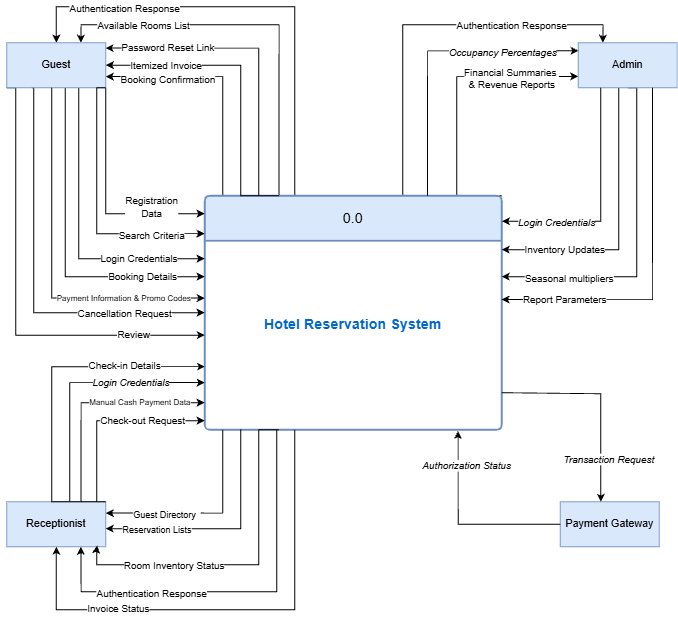

The diagram above was exported from draw.io. Its source (the exported page's mxGraphModel, read from the mxfile embedded in the PNG):
<mxGraphModel dx="5400" dy="5563" grid="1" gridSize="10" guides="1" tooltips="1" connect="1" arrows="1" fold="1" page="1" pageScale="1" pageWidth="827" pageHeight="1169" math="0" shadow="0" adaptiveColors="none">
  <root>
    <mxCell id="0" />
    <mxCell id="1" parent="0" />
    <mxCell id="2" edge="1" parent="1" source="12" style="edgeStyle=orthogonalEdgeStyle;rounded=0;orthogonalLoop=1;jettySize=auto;html=1;exitX=0.25;exitY=0;exitDx=0;exitDy=0;entryX=1;entryY=0.75;entryDx=0;entryDy=0;" target="22">
      <mxGeometry relative="1" as="geometry">
        <Array as="points">
          <mxPoint x="890" y="-3140" />
          <mxPoint x="890" y="-3272" />
        </Array>
      </mxGeometry>
    </mxCell>
    <mxCell id="3" connectable="0" parent="2" style="edgeLabel;html=1;align=center;verticalAlign=middle;resizable=0;points=[];" value="Booking Confirmation" vertex="1">
      <mxGeometry relative="1" x="0.5295" y="2" as="geometry">
        <mxPoint x="-9" as="offset" />
      </mxGeometry>
    </mxCell>
    <mxCell id="4" edge="1" parent="1" source="12" style="edgeStyle=orthogonalEdgeStyle;rounded=0;orthogonalLoop=1;jettySize=auto;html=1;exitX=1;exitY=0;exitDx=0;exitDy=0;entryX=0;entryY=0.75;entryDx=0;entryDy=0;" target="27">
      <mxGeometry relative="1" as="geometry">
        <Array as="points">
          <mxPoint x="1150" y="-3140" />
          <mxPoint x="1150" y="-3273" />
        </Array>
      </mxGeometry>
    </mxCell>
    <mxCell id="5" connectable="0" parent="4" style="edgeLabel;html=1;align=center;verticalAlign=middle;resizable=0;points=[];" value="Financial Summaries&amp;nbsp;&lt;div&gt;&amp;amp; Revenue Reports&lt;/div&gt;" vertex="1">
      <mxGeometry relative="1" x="0.3242" y="-1" as="geometry">
        <mxPoint x="32" as="offset" />
      </mxGeometry>
    </mxCell>
    <mxCell id="6" edge="1" parent="1" source="12" style="edgeStyle=orthogonalEdgeStyle;rounded=0;orthogonalLoop=1;jettySize=auto;html=1;exitX=0.25;exitY=0;exitDx=0;exitDy=0;entryX=0.75;entryY=0;entryDx=0;entryDy=0;" target="22">
      <mxGeometry relative="1" as="geometry" />
    </mxCell>
    <mxCell id="7" connectable="0" parent="6" style="edgeLabel;html=1;align=center;verticalAlign=middle;resizable=0;points=[];" value="Available Rooms List" vertex="1">
      <mxGeometry relative="1" x="0.5946" as="geometry">
        <mxPoint as="offset" />
      </mxGeometry>
    </mxCell>
    <mxCell id="8" edge="1" parent="1" source="12" style="edgeStyle=orthogonalEdgeStyle;rounded=0;orthogonalLoop=1;jettySize=auto;html=1;exitX=0.5;exitY=0;exitDx=0;exitDy=0;entryX=0.5;entryY=0;entryDx=0;entryDy=0;" target="22">
      <mxGeometry relative="1" as="geometry">
        <Array as="points">
          <mxPoint x="970" y="-3140" />
          <mxPoint x="970" y="-3350" />
          <mxPoint x="705" y="-3350" />
        </Array>
      </mxGeometry>
    </mxCell>
    <mxCell id="9" connectable="0" parent="8" style="edgeLabel;html=1;align=center;verticalAlign=middle;resizable=0;points=[];" value="Authentication Response" vertex="1">
      <mxGeometry relative="1" x="0.6885" y="1" as="geometry">
        <mxPoint x="25" as="offset" />
      </mxGeometry>
    </mxCell>
    <mxCell id="10" edge="1" parent="1" source="12" style="edgeStyle=orthogonalEdgeStyle;rounded=0;orthogonalLoop=1;jettySize=auto;html=1;exitX=0.5;exitY=0;exitDx=0;exitDy=0;entryX=0.25;entryY=0;entryDx=0;entryDy=0;" target="27">
      <mxGeometry relative="1" as="geometry">
        <Array as="points">
          <mxPoint x="1090" y="-3140" />
          <mxPoint x="1090" y="-3330" />
          <mxPoint x="1312" y="-3330" />
        </Array>
      </mxGeometry>
    </mxCell>
    <mxCell id="11" connectable="0" parent="10" style="edgeLabel;html=1;align=center;verticalAlign=middle;resizable=0;points=[];" value="Authentication Response" vertex="1">
      <mxGeometry relative="1" x="0.6092" as="geometry">
        <mxPoint x="-27" as="offset" />
      </mxGeometry>
    </mxCell>
    <mxCell id="12" parent="1" style="swimlane;childLayout=stackLayout;horizontal=1;startSize=50;horizontalStack=0;rounded=1;fontSize=14;fontStyle=0;strokeWidth=2;resizeParent=0;resizeLast=1;shadow=0;dashed=0;align=center;arcSize=4;whiteSpace=wrap;html=1;fillColor=#dae8fc;strokeColor=#6c8ebf;" value="&lt;font style=&quot;font-size: 16px;&quot;&gt;0.0&lt;/font&gt;" vertex="1">
      <mxGeometry height="260" width="330" x="870" y="-3140" as="geometry" />
    </mxCell>
    <mxCell id="13" parent="12" style="align=center;strokeColor=none;fillColor=none;spacingLeft=4;spacingRight=4;fontSize=12;verticalAlign=top;resizable=0;rotatable=0;part=1;html=1;whiteSpace=wrap;" value="&lt;div style=&quot;&quot;&gt;&lt;b style=&quot;background-color: transparent;&quot;&gt;&lt;font style=&quot;font-size: 16px; color: rgb(0, 102, 204);&quot;&gt;&lt;br&gt;&lt;/font&gt;&lt;/b&gt;&lt;/div&gt;&lt;div style=&quot;&quot;&gt;&lt;b style=&quot;background-color: transparent;&quot;&gt;&lt;font style=&quot;font-size: 16px; color: rgb(0, 102, 204);&quot;&gt;&lt;br&gt;&lt;/font&gt;&lt;/b&gt;&lt;/div&gt;&lt;div style=&quot;&quot;&gt;&lt;b style=&quot;background-color: transparent;&quot;&gt;&lt;font style=&quot;font-size: 16px; color: rgb(0, 102, 204);&quot;&gt;&lt;br&gt;&lt;/font&gt;&lt;/b&gt;&lt;/div&gt;&lt;div style=&quot;&quot;&gt;&lt;b style=&quot;background-color: transparent;&quot;&gt;&lt;font style=&quot;font-size: 16px; color: rgb(0, 102, 204);&quot;&gt;&lt;br&gt;&lt;/font&gt;&lt;/b&gt;&lt;/div&gt;&lt;div style=&quot;&quot;&gt;&lt;b style=&quot;background-color: transparent;&quot;&gt;&lt;font style=&quot;font-size: 16px; color: rgb(0, 102, 204);&quot;&gt;Hotel Reservation System&lt;/font&gt;&lt;/b&gt;&lt;/div&gt;" vertex="1">
      <mxGeometry height="210" width="330" y="50" as="geometry" />
    </mxCell>
    <mxCell id="14" edge="1" parent="1" source="22" style="edgeStyle=orthogonalEdgeStyle;rounded=0;orthogonalLoop=1;jettySize=auto;html=1;" target="12">
      <mxGeometry relative="1" as="geometry">
        <Array as="points">
          <mxPoint x="730" y="-3070" />
        </Array>
      </mxGeometry>
    </mxCell>
    <mxCell id="15" connectable="0" parent="14" style="edgeLabel;html=1;align=center;verticalAlign=middle;resizable=0;points=[];" value="Login Credentials" vertex="1">
      <mxGeometry relative="1" x="0.3485" y="1" as="geometry">
        <mxPoint x="34" as="offset" />
      </mxGeometry>
    </mxCell>
    <mxCell id="16" edge="1" parent="1" source="22" style="edgeStyle=orthogonalEdgeStyle;rounded=0;orthogonalLoop=1;jettySize=auto;html=1;" target="13">
      <mxGeometry relative="1" as="geometry">
        <Array as="points">
          <mxPoint x="715" y="-3050" />
        </Array>
      </mxGeometry>
    </mxCell>
    <mxCell id="17" connectable="0" parent="16" style="edgeLabel;html=1;align=center;verticalAlign=middle;resizable=0;points=[];" value="Booking Details" vertex="1">
      <mxGeometry relative="1" x="0.4357" y="1" as="geometry">
        <mxPoint x="33" as="offset" />
      </mxGeometry>
    </mxCell>
    <mxCell id="18" edge="1" parent="1" source="22" style="edgeStyle=orthogonalEdgeStyle;rounded=0;orthogonalLoop=1;jettySize=auto;html=1;exitX=0.25;exitY=1;exitDx=0;exitDy=0;">
      <mxGeometry relative="1" as="geometry">
        <Array as="points">
          <mxPoint x="680" y="-3260" />
          <mxPoint x="680" y="-3010" />
        </Array>
        <mxPoint x="870" y="-3010" as="targetPoint" />
      </mxGeometry>
    </mxCell>
    <mxCell id="19" connectable="0" parent="18" style="edgeLabel;html=1;align=center;verticalAlign=middle;resizable=0;points=[];" value="Cancellation Request" vertex="1">
      <mxGeometry relative="1" x="0.4664" y="2" as="geometry">
        <mxPoint x="28" y="2" as="offset" />
      </mxGeometry>
    </mxCell>
    <mxCell id="20" edge="1" parent="1" source="22" style="edgeStyle=orthogonalEdgeStyle;rounded=0;orthogonalLoop=1;jettySize=auto;html=1;exitX=0;exitY=1;exitDx=0;exitDy=0;" target="13">
      <mxGeometry relative="1" as="geometry">
        <Array as="points">
          <mxPoint x="660" y="-3260" />
          <mxPoint x="660" y="-2985" />
        </Array>
      </mxGeometry>
    </mxCell>
    <mxCell id="21" connectable="0" parent="20" style="edgeLabel;html=1;align=center;verticalAlign=middle;resizable=0;points=[];" value="Review" vertex="1">
      <mxGeometry relative="1" x="0.5056" y="2" as="geometry">
        <mxPoint x="43" as="offset" />
      </mxGeometry>
    </mxCell>
    <mxCell id="22" parent="1" style="html=1;whiteSpace=wrap;fillColor=#dae8fc;strokeColor=#6c8ebf;" value="Guest" vertex="1">
      <mxGeometry height="50" width="110" x="650" y="-3310" as="geometry" />
    </mxCell>
    <mxCell id="23" edge="1" parent="1" source="27" style="edgeStyle=orthogonalEdgeStyle;rounded=0;orthogonalLoop=1;jettySize=auto;html=1;">
      <mxGeometry relative="1" as="geometry">
        <Array as="points">
          <mxPoint x="1330" y="-3080" />
          <mxPoint x="1200" y="-3080" />
        </Array>
        <mxPoint x="1200" y="-3080" as="targetPoint" />
      </mxGeometry>
    </mxCell>
    <mxCell id="24" connectable="0" parent="23" style="edgeLabel;html=1;align=center;verticalAlign=middle;resizable=0;points=[];" value="Inventory Updates" vertex="1">
      <mxGeometry relative="1" x="0.7237" y="-1" as="geometry">
        <mxPoint x="27" as="offset" />
      </mxGeometry>
    </mxCell>
    <mxCell id="25" edge="1" parent="1" source="27" style="edgeStyle=orthogonalEdgeStyle;rounded=0;orthogonalLoop=1;jettySize=auto;html=1;exitX=0.5;exitY=1;exitDx=0;exitDy=0;" target="13">
      <mxGeometry relative="1" as="geometry">
        <Array as="points">
          <mxPoint x="1350" y="-3260" />
          <mxPoint x="1350" y="-3050" />
        </Array>
      </mxGeometry>
    </mxCell>
    <mxCell id="26" connectable="0" parent="25" style="edgeLabel;html=1;align=center;verticalAlign=middle;resizable=0;points=[];" value="Seasonal multipliers" vertex="1">
      <mxGeometry relative="1" x="0.6913" y="1" as="geometry">
        <mxPoint x="16" as="offset" />
      </mxGeometry>
    </mxCell>
    <mxCell id="27" parent="1" style="html=1;whiteSpace=wrap;fillColor=#dae8fc;strokeColor=#6c8ebf;" value="Admin" vertex="1">
      <mxGeometry height="50" width="110" x="1285" y="-3310" as="geometry" />
    </mxCell>
    <mxCell id="28" edge="1" parent="1" source="30" style="edgeStyle=orthogonalEdgeStyle;rounded=0;orthogonalLoop=1;jettySize=auto;html=1;exitX=0.75;exitY=0;exitDx=0;exitDy=0;entryX=0;entryY=0.75;entryDx=0;entryDy=0;" target="13">
      <mxGeometry relative="1" as="geometry">
        <Array as="points">
          <mxPoint x="720" y="-2800" />
          <mxPoint x="720" y="-2933" />
        </Array>
      </mxGeometry>
    </mxCell>
    <mxCell id="29" connectable="0" parent="28" style="edgeLabel;html=1;align=center;verticalAlign=middle;resizable=0;points=[];" value="&lt;span class=&quot;citation-102&quot;&gt; &lt;/span&gt;&lt;i data-path-to-node=&quot;13,0,1,0&quot; data-index-in-node=&quot;12&quot;&gt;Login Credentials&lt;/i&gt;" vertex="1">
      <mxGeometry relative="1" x="0.4372" y="1" as="geometry">
        <mxPoint as="offset" />
      </mxGeometry>
    </mxCell>
    <mxCell id="30" parent="1" style="html=1;whiteSpace=wrap;fillColor=#dae8fc;strokeColor=#6c8ebf;" value="Receptionist" vertex="1">
      <mxGeometry height="50" width="110" x="650" y="-2800" as="geometry" />
    </mxCell>
    <mxCell id="31" parent="1" style="html=1;whiteSpace=wrap;fillColor=#dae8fc;strokeColor=#6c8ebf;" value="Payment Gateway" vertex="1">
      <mxGeometry height="50" width="110" x="1265" y="-2800" as="geometry" />
    </mxCell>
    <mxCell id="32" edge="1" parent="1" source="22" style="edgeStyle=orthogonalEdgeStyle;rounded=0;orthogonalLoop=1;jettySize=auto;html=1;exitX=1;exitY=1;exitDx=0;exitDy=0;" target="12">
      <mxGeometry relative="1" as="geometry">
        <Array as="points">
          <mxPoint x="760" y="-3120" />
        </Array>
      </mxGeometry>
    </mxCell>
    <mxCell id="33" connectable="0" parent="32" style="edgeLabel;html=1;align=center;verticalAlign=middle;resizable=0;points=[];" value="Registration&lt;div&gt;Data&lt;/div&gt;" vertex="1">
      <mxGeometry relative="1" x="-0.3873" as="geometry">
        <mxPoint x="50" y="56" as="offset" />
      </mxGeometry>
    </mxCell>
    <mxCell id="34" edge="1" parent="1" source="22" style="edgeStyle=orthogonalEdgeStyle;rounded=0;orthogonalLoop=1;jettySize=auto;html=1;exitX=1;exitY=1;exitDx=0;exitDy=0;entryX=-0.001;entryY=0.162;entryDx=0;entryDy=0;entryPerimeter=0;" target="12">
      <mxGeometry relative="1" as="geometry">
        <Array as="points">
          <mxPoint x="750" y="-3260" />
          <mxPoint x="750" y="-3098" />
        </Array>
      </mxGeometry>
    </mxCell>
    <mxCell id="35" connectable="0" parent="34" style="edgeLabel;html=1;align=center;verticalAlign=middle;resizable=0;points=[];" value="Search Criteria" vertex="1">
      <mxGeometry relative="1" x="0.4967" y="-1" as="geometry">
        <mxPoint x="14" as="offset" />
      </mxGeometry>
    </mxCell>
    <mxCell id="36" edge="1" parent="1" source="22" style="edgeStyle=orthogonalEdgeStyle;rounded=0;orthogonalLoop=1;jettySize=auto;html=1;entryX=0;entryY=0.303;entryDx=0;entryDy=0;entryPerimeter=0;" target="13">
      <mxGeometry relative="1" as="geometry">
        <Array as="points">
          <mxPoint x="700" y="-3026" />
        </Array>
      </mxGeometry>
    </mxCell>
    <mxCell id="37" connectable="0" parent="36" style="edgeLabel;html=1;align=center;verticalAlign=middle;resizable=0;points=[];fontSize=9;" value="Payment Information &amp;amp; Promo Codes" vertex="1">
      <mxGeometry relative="1" x="0.4485" y="1" as="geometry">
        <mxPoint x="21" as="offset" />
      </mxGeometry>
    </mxCell>
    <mxCell id="38" edge="1" parent="1" source="12" style="edgeStyle=orthogonalEdgeStyle;rounded=0;orthogonalLoop=1;jettySize=auto;html=1;exitX=0.25;exitY=0;exitDx=0;exitDy=0;" target="22">
      <mxGeometry relative="1" as="geometry">
        <Array as="points">
          <mxPoint x="910" y="-3140" />
          <mxPoint x="910" y="-3285" />
        </Array>
      </mxGeometry>
    </mxCell>
    <mxCell id="39" connectable="0" parent="38" style="edgeLabel;html=1;align=center;verticalAlign=middle;resizable=0;points=[];" value="Itemized Invoice" vertex="1">
      <mxGeometry relative="1" x="0.6682" as="geometry">
        <mxPoint x="10" as="offset" />
      </mxGeometry>
    </mxCell>
    <mxCell id="40" edge="1" parent="1" source="12" style="edgeStyle=orthogonalEdgeStyle;rounded=0;orthogonalLoop=1;jettySize=auto;html=1;exitX=0.25;exitY=0;exitDx=0;exitDy=0;entryX=0.998;entryY=0.118;entryDx=0;entryDy=0;entryPerimeter=0;" target="22">
      <mxGeometry relative="1" as="geometry">
        <Array as="points">
          <mxPoint x="930" y="-3140" />
          <mxPoint x="930" y="-3304" />
        </Array>
      </mxGeometry>
    </mxCell>
    <mxCell id="41" connectable="0" parent="40" style="edgeLabel;html=1;align=center;verticalAlign=middle;resizable=0;points=[];" value="Password Reset Link" vertex="1">
      <mxGeometry relative="1" x="0.6865" y="-1" as="geometry">
        <mxPoint x="11" as="offset" />
      </mxGeometry>
    </mxCell>
    <mxCell id="42" edge="1" parent="1" source="30" style="edgeStyle=orthogonalEdgeStyle;rounded=0;orthogonalLoop=1;jettySize=auto;html=1;exitX=1;exitY=0;exitDx=0;exitDy=0;entryX=0.001;entryY=0.666;entryDx=0;entryDy=0;entryPerimeter=0;" target="13">
      <mxGeometry relative="1" as="geometry">
        <Array as="points">
          <mxPoint x="700" y="-2800" />
          <mxPoint x="700" y="-2950" />
        </Array>
      </mxGeometry>
    </mxCell>
    <mxCell id="43" connectable="0" parent="42" style="edgeLabel;html=1;align=center;verticalAlign=middle;resizable=0;points=[];" value="Check-in Details" vertex="1">
      <mxGeometry relative="1" x="0.3556" y="2" as="geometry">
        <mxPoint x="32" as="offset" />
      </mxGeometry>
    </mxCell>
    <mxCell id="44" edge="1" parent="1" source="30" style="edgeStyle=orthogonalEdgeStyle;rounded=0;orthogonalLoop=1;jettySize=auto;html=1;exitX=0.75;exitY=0;exitDx=0;exitDy=0;" target="13">
      <mxGeometry relative="1" as="geometry">
        <Array as="points">
          <mxPoint x="732" y="-2910" />
        </Array>
      </mxGeometry>
    </mxCell>
    <mxCell id="45" connectable="0" parent="44" style="edgeLabel;html=1;align=center;verticalAlign=middle;resizable=0;points=[];fontSize=9;" value="Manual Cash Payment Data" vertex="1">
      <mxGeometry relative="1" x="0.2672" y="1" as="geometry">
        <mxPoint x="18" as="offset" />
      </mxGeometry>
    </mxCell>
    <mxCell id="46" edge="1" parent="1" source="27" style="edgeStyle=orthogonalEdgeStyle;rounded=0;orthogonalLoop=1;jettySize=auto;html=1;entryX=1.001;entryY=0.109;entryDx=0;entryDy=0;entryPerimeter=0;" target="12">
      <mxGeometry relative="1" as="geometry">
        <Array as="points">
          <mxPoint x="1310" y="-3112" />
        </Array>
      </mxGeometry>
    </mxCell>
    <mxCell id="47" connectable="0" parent="46" style="edgeLabel;html=1;align=center;verticalAlign=middle;resizable=0;points=[];" value="&lt;span class=&quot;citation-97&quot;&gt; &lt;/span&gt;&lt;i data-path-to-node=&quot;15,0,1,0&quot; data-index-in-node=&quot;12&quot;&gt;Login Credentials&lt;/i&gt;" vertex="1">
      <mxGeometry relative="1" x="0.5702" y="1" as="geometry">
        <mxPoint x="4" as="offset" />
      </mxGeometry>
    </mxCell>
    <mxCell id="48" edge="1" parent="1" style="edgeStyle=orthogonalEdgeStyle;rounded=0;orthogonalLoop=1;jettySize=auto;html=1;entryX=1;entryY=0.25;entryDx=0;entryDy=0;" target="30">
      <mxGeometry relative="1" as="geometry">
        <Array as="points">
          <mxPoint x="890" y="-2880" />
          <mxPoint x="890" y="-2787" />
        </Array>
        <mxPoint x="890" y="-2880" as="sourcePoint" />
      </mxGeometry>
    </mxCell>
    <mxCell id="49" connectable="0" parent="48" style="edgeLabel;html=1;align=center;verticalAlign=middle;resizable=0;points=[];fontSize=10;" value="Guest Directory&amp;nbsp;&amp;nbsp;" vertex="1">
      <mxGeometry relative="1" x="0.5414" y="1" as="geometry">
        <mxPoint x="16" as="offset" />
      </mxGeometry>
    </mxCell>
    <mxCell id="50" edge="1" parent="1" source="13" style="edgeStyle=orthogonalEdgeStyle;rounded=0;orthogonalLoop=1;jettySize=auto;html=1;exitX=0.121;exitY=0.998;exitDx=0;exitDy=0;exitPerimeter=0;" target="30">
      <mxGeometry relative="1" as="geometry">
        <Array as="points">
          <mxPoint x="910" y="-2770" />
        </Array>
      </mxGeometry>
    </mxCell>
    <mxCell id="51" connectable="0" parent="50" style="edgeLabel;html=1;align=center;verticalAlign=middle;resizable=0;points=[];" value="&lt;span style=&quot;font-size: 10px;&quot;&gt;Reservation Lists&lt;/span&gt;" vertex="1">
      <mxGeometry relative="1" x="0.5697" as="geometry">
        <mxPoint as="offset" />
      </mxGeometry>
    </mxCell>
    <mxCell id="52" edge="1" parent="1" source="30" style="edgeStyle=orthogonalEdgeStyle;rounded=0;orthogonalLoop=1;jettySize=auto;html=1;exitX=1;exitY=0;exitDx=0;exitDy=0;">
      <mxGeometry relative="1" as="geometry">
        <Array as="points">
          <mxPoint x="750" y="-2800" />
          <mxPoint x="750" y="-2890" />
        </Array>
        <mxPoint x="870" y="-2890" as="targetPoint" />
      </mxGeometry>
    </mxCell>
    <mxCell id="53" connectable="0" parent="52" style="edgeLabel;html=1;align=center;verticalAlign=middle;resizable=0;points=[];" value="Check-out Request" vertex="1">
      <mxGeometry relative="1" x="0.1544" y="1" as="geometry">
        <mxPoint x="24" as="offset" />
      </mxGeometry>
    </mxCell>
    <mxCell id="54" edge="1" parent="1" source="27" style="edgeStyle=orthogonalEdgeStyle;rounded=0;orthogonalLoop=1;jettySize=auto;html=1;exitX=0.75;exitY=1;exitDx=0;exitDy=0;entryX=0.999;entryY=0.311;entryDx=0;entryDy=0;entryPerimeter=0;" target="13">
      <mxGeometry relative="1" as="geometry" />
    </mxCell>
    <mxCell id="55" connectable="0" parent="54" style="edgeLabel;html=1;align=center;verticalAlign=middle;resizable=0;points=[];" value="Report Parameters" vertex="1">
      <mxGeometry relative="1" x="0.7557" as="geometry">
        <mxPoint x="20" as="offset" />
      </mxGeometry>
    </mxCell>
    <mxCell id="56" edge="1" parent="1" source="12" style="edgeStyle=orthogonalEdgeStyle;rounded=0;orthogonalLoop=1;jettySize=auto;html=1;exitX=0.75;exitY=0;exitDx=0;exitDy=0;entryX=0.004;entryY=0.178;entryDx=0;entryDy=0;entryPerimeter=0;" target="27">
      <mxGeometry relative="1" as="geometry" />
    </mxCell>
    <mxCell id="57" connectable="0" parent="56" style="edgeLabel;html=1;align=center;verticalAlign=middle;resizable=0;points=[];" value="&lt;span data-path-to-node=&quot;15,1,2,0,1,0&quot;&gt;&lt;i data-path-to-node=&quot;15,1,2,0,1,0&quot; data-index-in-node=&quot;0&quot;&gt;&lt;span class=&quot;citation-92&quot;&gt;Occupancy Percentages&lt;/span&gt;&lt;/i&gt;&lt;span class=&quot;citation-92&quot;&gt; &lt;/span&gt;&lt;/span&gt;&lt;span data-path-to-node=&quot;15,1,2,0,1,1&quot;&gt;&lt;sup class=&quot;superscript&quot; data-turn-source-index=&quot;28&quot;&gt;&lt;/sup&gt;&lt;/span&gt;" vertex="1">
      <mxGeometry relative="1" x="0.3754" as="geometry">
        <mxPoint x="17" as="offset" />
      </mxGeometry>
    </mxCell>
    <mxCell id="58" edge="1" parent="1" source="13" style="edgeStyle=orthogonalEdgeStyle;rounded=0;orthogonalLoop=1;jettySize=auto;html=1;exitX=1;exitY=0.804;exitDx=0;exitDy=0;exitPerimeter=0;">
      <mxGeometry relative="1" as="geometry">
        <Array as="points">
          <mxPoint x="1200" y="-2920" />
          <mxPoint x="1310" y="-2920" />
        </Array>
        <mxPoint x="1310" y="-2800" as="targetPoint" />
      </mxGeometry>
    </mxCell>
    <mxCell id="59" connectable="0" parent="58" style="edgeLabel;html=1;align=center;verticalAlign=middle;resizable=0;points=[];" value="&lt;i data-path-to-node=&quot;17,0,1,0&quot; data-index-in-node=&quot;12&quot;&gt;Transaction Request&lt;/i&gt;&lt;span class=&quot;citation-91&quot;&gt;&lt;/span&gt;" vertex="1">
      <mxGeometry relative="1" x="0.582" y="1" as="geometry">
        <mxPoint x="7" as="offset" />
      </mxGeometry>
    </mxCell>
    <mxCell id="60" edge="1" parent="1" source="31" style="edgeStyle=orthogonalEdgeStyle;rounded=0;orthogonalLoop=1;jettySize=auto;html=1;exitX=0;exitY=0.5;exitDx=0;exitDy=0;entryX=0.853;entryY=1.006;entryDx=0;entryDy=0;entryPerimeter=0;" target="13">
      <mxGeometry relative="1" as="geometry" />
    </mxCell>
    <mxCell id="61" connectable="0" parent="60" style="edgeLabel;html=1;align=center;verticalAlign=middle;resizable=0;points=[];" value="&lt;span class=&quot;citation-90&quot;&gt; &lt;/span&gt;&lt;i data-path-to-node=&quot;17,1,1,0&quot; data-index-in-node=&quot;13&quot;&gt;Authorization Status&lt;/i&gt;" vertex="1">
      <mxGeometry relative="1" x="0.2145" as="geometry">
        <mxPoint x="8" y="-47" as="offset" />
      </mxGeometry>
    </mxCell>
    <mxCell id="62" edge="1" parent="1" source="13" style="edgeStyle=orthogonalEdgeStyle;rounded=0;orthogonalLoop=1;jettySize=auto;html=1;exitX=0.25;exitY=1;exitDx=0;exitDy=0;entryX=0.913;entryY=0.972;entryDx=0;entryDy=0;entryPerimeter=0;" target="30">
      <mxGeometry relative="1" as="geometry">
        <Array as="points">
          <mxPoint x="930" y="-2880" />
          <mxPoint x="930" y="-2730" />
          <mxPoint x="750" y="-2730" />
          <mxPoint x="750" y="-2748" />
          <mxPoint x="750" y="-2748" />
        </Array>
      </mxGeometry>
    </mxCell>
    <mxCell id="63" connectable="0" parent="62" style="edgeLabel;html=1;align=center;verticalAlign=middle;resizable=0;points=[];" value="Room Inventory Status" vertex="1">
      <mxGeometry relative="1" x="0.6346" as="geometry">
        <mxPoint x="38" as="offset" />
      </mxGeometry>
    </mxCell>
    <mxCell id="64" edge="1" parent="1" source="13" style="edgeStyle=orthogonalEdgeStyle;rounded=0;orthogonalLoop=1;jettySize=auto;html=1;entryX=0.75;entryY=1;entryDx=0;entryDy=0;" target="30">
      <mxGeometry relative="1" as="geometry">
        <Array as="points">
          <mxPoint x="950" y="-2700" />
          <mxPoint x="733" y="-2700" />
        </Array>
      </mxGeometry>
    </mxCell>
    <mxCell id="65" connectable="0" parent="64" style="edgeLabel;html=1;align=center;verticalAlign=middle;resizable=0;points=[];" value="Authentication Response" vertex="1">
      <mxGeometry relative="1" x="0.491" y="1" as="geometry">
        <mxPoint x="14" as="offset" />
      </mxGeometry>
    </mxCell>
    <mxCell id="66" edge="1" parent="1" source="13" style="edgeStyle=orthogonalEdgeStyle;rounded=0;orthogonalLoop=1;jettySize=auto;html=1;entryX=0.5;entryY=1;entryDx=0;entryDy=0;" target="30">
      <mxGeometry relative="1" as="geometry">
        <Array as="points">
          <mxPoint x="970" y="-2680" />
          <mxPoint x="705" y="-2680" />
        </Array>
      </mxGeometry>
    </mxCell>
    <mxCell id="67" connectable="0" parent="66" style="edgeLabel;html=1;align=center;verticalAlign=middle;resizable=0;points=[];" value="Invoice Status" vertex="1">
      <mxGeometry relative="1" x="0.5116" y="-2" as="geometry">
        <mxPoint x="7" as="offset" />
      </mxGeometry>
    </mxCell>
  </root>
</mxGraphModel>